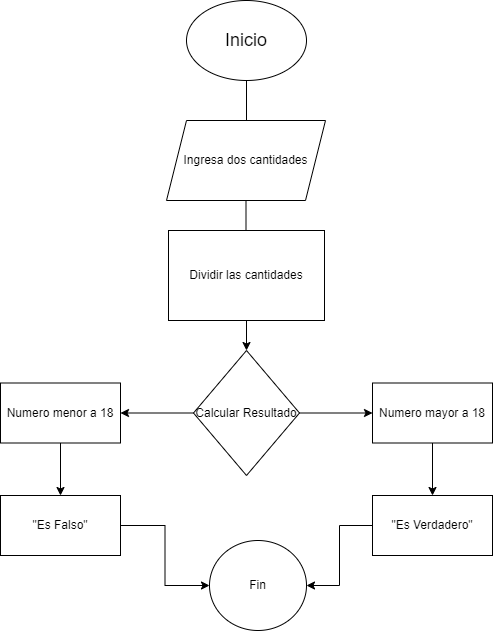

The diagram above was exported from draw.io. Its source (the exported page's mxGraphModel, read from the mxfile embedded in the PNG):
<mxGraphModel dx="1434" dy="764" grid="1" gridSize="10" guides="1" tooltips="1" connect="1" arrows="1" fold="1" page="1" pageScale="1" pageWidth="827" pageHeight="1169" math="0" shadow="0">
  <root>
    <mxCell id="0" />
    <mxCell id="1" parent="0" />
    <mxCell id="g5x2a9oLAI8HUKNmbL3N-11" style="edgeStyle=orthogonalEdgeStyle;rounded=0;orthogonalLoop=1;jettySize=auto;html=1;" parent="1" source="g5x2a9oLAI8HUKNmbL3N-1" edge="1">
      <mxGeometry relative="1" as="geometry">
        <mxPoint x="414" y="170" as="targetPoint" />
      </mxGeometry>
    </mxCell>
    <mxCell id="g5x2a9oLAI8HUKNmbL3N-1" value="&lt;font style=&quot;font-size: 18px;&quot;&gt;Inicio&lt;/font&gt;" style="ellipse;whiteSpace=wrap;html=1;" parent="1" vertex="1">
      <mxGeometry x="354" y="30" width="120" height="80" as="geometry" />
    </mxCell>
    <mxCell id="g5x2a9oLAI8HUKNmbL3N-13" style="edgeStyle=orthogonalEdgeStyle;rounded=0;orthogonalLoop=1;jettySize=auto;html=1;" parent="1" source="g5x2a9oLAI8HUKNmbL3N-12" edge="1">
      <mxGeometry relative="1" as="geometry">
        <mxPoint x="414" y="290" as="targetPoint" />
      </mxGeometry>
    </mxCell>
    <mxCell id="g5x2a9oLAI8HUKNmbL3N-12" value="Ingresa dos cantidades" style="shape=parallelogram;perimeter=parallelogramPerimeter;whiteSpace=wrap;html=1;fixedSize=1;" parent="1" vertex="1">
      <mxGeometry x="334" y="150" width="159" height="80" as="geometry" />
    </mxCell>
    <mxCell id="g5x2a9oLAI8HUKNmbL3N-19" value="" style="edgeStyle=orthogonalEdgeStyle;rounded=0;orthogonalLoop=1;jettySize=auto;html=1;" parent="1" source="g5x2a9oLAI8HUKNmbL3N-14" target="g5x2a9oLAI8HUKNmbL3N-18" edge="1">
      <mxGeometry relative="1" as="geometry" />
    </mxCell>
    <mxCell id="g5x2a9oLAI8HUKNmbL3N-14" value="Dividir las cantidades" style="rounded=0;whiteSpace=wrap;html=1;" parent="1" vertex="1">
      <mxGeometry x="336" y="260" width="156" height="90" as="geometry" />
    </mxCell>
    <mxCell id="g5x2a9oLAI8HUKNmbL3N-24" value="" style="edgeStyle=orthogonalEdgeStyle;rounded=0;orthogonalLoop=1;jettySize=auto;html=1;" parent="1" source="g5x2a9oLAI8HUKNmbL3N-18" target="g5x2a9oLAI8HUKNmbL3N-23" edge="1">
      <mxGeometry relative="1" as="geometry" />
    </mxCell>
    <mxCell id="g5x2a9oLAI8HUKNmbL3N-31" value="" style="edgeStyle=orthogonalEdgeStyle;rounded=0;orthogonalLoop=1;jettySize=auto;html=1;" parent="1" source="g5x2a9oLAI8HUKNmbL3N-18" target="g5x2a9oLAI8HUKNmbL3N-30" edge="1">
      <mxGeometry relative="1" as="geometry" />
    </mxCell>
    <mxCell id="g5x2a9oLAI8HUKNmbL3N-18" value="Calcular Resultado" style="rhombus;whiteSpace=wrap;html=1;rounded=0;" parent="1" vertex="1">
      <mxGeometry x="361" y="380" width="106" height="125" as="geometry" />
    </mxCell>
    <mxCell id="g5x2a9oLAI8HUKNmbL3N-26" value="" style="edgeStyle=orthogonalEdgeStyle;rounded=0;orthogonalLoop=1;jettySize=auto;html=1;" parent="1" source="g5x2a9oLAI8HUKNmbL3N-23" target="g5x2a9oLAI8HUKNmbL3N-25" edge="1">
      <mxGeometry relative="1" as="geometry" />
    </mxCell>
    <mxCell id="g5x2a9oLAI8HUKNmbL3N-23" value="Numero mayor a 18" style="whiteSpace=wrap;html=1;rounded=0;" parent="1" vertex="1">
      <mxGeometry x="540" y="412.5" width="120" height="60" as="geometry" />
    </mxCell>
    <mxCell id="g5x2a9oLAI8HUKNmbL3N-40" style="edgeStyle=orthogonalEdgeStyle;rounded=0;orthogonalLoop=1;jettySize=auto;html=1;entryX=1;entryY=0.5;entryDx=0;entryDy=0;" parent="1" source="g5x2a9oLAI8HUKNmbL3N-25" target="g5x2a9oLAI8HUKNmbL3N-28" edge="1">
      <mxGeometry relative="1" as="geometry" />
    </mxCell>
    <mxCell id="g5x2a9oLAI8HUKNmbL3N-25" value="&quot;Es Verdadero&quot;" style="whiteSpace=wrap;html=1;rounded=0;" parent="1" vertex="1">
      <mxGeometry x="540" y="525" width="120" height="60" as="geometry" />
    </mxCell>
    <mxCell id="g5x2a9oLAI8HUKNmbL3N-28" value="Fin" style="ellipse;whiteSpace=wrap;html=1;rounded=0;" parent="1" vertex="1">
      <mxGeometry x="377" y="570" width="97" height="90" as="geometry" />
    </mxCell>
    <mxCell id="g5x2a9oLAI8HUKNmbL3N-33" value="" style="edgeStyle=orthogonalEdgeStyle;rounded=0;orthogonalLoop=1;jettySize=auto;html=1;" parent="1" source="g5x2a9oLAI8HUKNmbL3N-30" target="g5x2a9oLAI8HUKNmbL3N-32" edge="1">
      <mxGeometry relative="1" as="geometry" />
    </mxCell>
    <mxCell id="g5x2a9oLAI8HUKNmbL3N-30" value="Numero menor a 18" style="whiteSpace=wrap;html=1;rounded=0;" parent="1" vertex="1">
      <mxGeometry x="168" y="412.5" width="120" height="60" as="geometry" />
    </mxCell>
    <mxCell id="g5x2a9oLAI8HUKNmbL3N-39" style="edgeStyle=orthogonalEdgeStyle;rounded=0;orthogonalLoop=1;jettySize=auto;html=1;entryX=0;entryY=0.5;entryDx=0;entryDy=0;" parent="1" source="g5x2a9oLAI8HUKNmbL3N-32" target="g5x2a9oLAI8HUKNmbL3N-28" edge="1">
      <mxGeometry relative="1" as="geometry" />
    </mxCell>
    <mxCell id="g5x2a9oLAI8HUKNmbL3N-32" value="&quot;Es Falso&quot;" style="whiteSpace=wrap;html=1;rounded=0;" parent="1" vertex="1">
      <mxGeometry x="168" y="525" width="120" height="60" as="geometry" />
    </mxCell>
  </root>
</mxGraphModel>